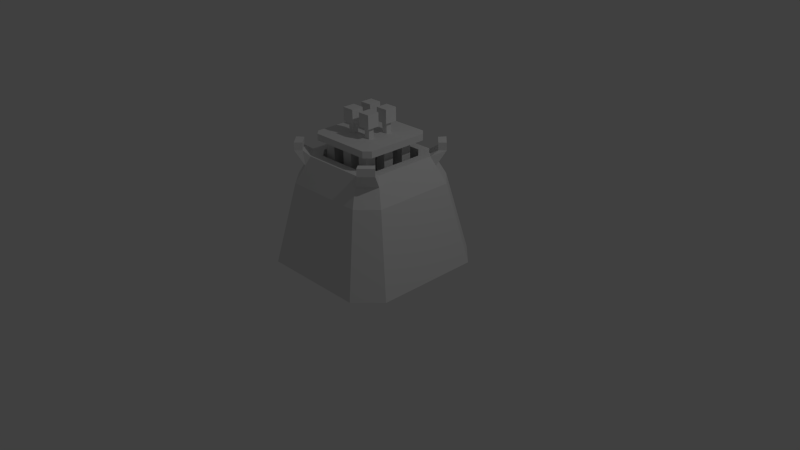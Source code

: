 # Source: Nuclear_lowpoly.blend  (saved by Blender 2.72.0; exported with 4.5.12 LTS)
import bpy
from mathutils import Matrix  # noqa: F401  (used for matrix-valued properties, if any)

bpy.ops.wm.read_factory_settings(use_empty=True)
scene = bpy.context.scene
scene.name = 'Scene'

# ---- collections
col_collection_1 = bpy.data.collections.new('Collection 1'); scene.collection.children.link(col_collection_1)

# ---- world
world_world = bpy.data.worlds.new('World'); scene.world = world_world
world_world.color = (0.05088, 0.05088, 0.05088)
world_world.use_sun_shadow = False
world_world.sun_shadow_jitter_overblur = 0.0
world_world.cycles.sampling_method = 'MANUAL'
world_world.cycles.sample_map_resolution = 256

# ---- cameras
cam_camera = bpy.data.cameras.new('Camera')
cam_camera.clip_end = 100.0
cam_camera.lens = 35.0
cam_camera.sensor_width = 32.0
cam_camera.sensor_height = 18.0
cam_camera.ortho_scale = 7.314
cam_camera.dof.focus_distance = 0.0
cam_camera.dof.aperture_fstop = 128.0

# ---- lights
light_lamp = bpy.data.lights.new('Lamp', 'POINT')
light_lamp.transmission_factor = 0.0
light_lamp.cutoff_distance = 30.0
light_lamp.energy = 100.0
light_lamp.shadow_buffer_clip_start = 1.001
light_lamp.shadow_soft_size = 0.1
light_lamp.shadow_maximum_resolution = 0.006
light_lamp.use_absolute_resolution = True
light_lamp.cycles.use_multiple_importance_sampling = False

# ---- meshes
me_cylinder_001 = bpy.data.meshes.new('Cylinder.001')
me_cylinder_001.from_pydata([(0.5091, 0.6456, 1.468), (0.6456, 0.5091, 1.468), (0.6456, -0.5091, 1.468), (0.5091, -0.6456, 1.468), (-0.5091, -0.6456, 1.468), (-0.6456, -0.5091, 1.468), (-0.6456, 0.5091, 1.468), (-0.5091, 0.6456, 1.468), (0.5743, 0.7237, 1.47), (-0.5743, 0.7237, 1.47), (-0.7237, 0.5743, 1.47), (-0.7237, -0.5743, 1.47), (-0.5743, -0.7237, 1.47), (0.5743, -0.7237, 1.47), (0.7237, -0.5743, 1.47), (0.7237, 0.5743, 1.47), (0.5077, 0.6442, 1.568), (0.6442, 0.5077, 1.568), (0.6442, -0.5077, 1.568), (0.5077, -0.6442, 1.568), (-0.5077, -0.6442, 1.568), (-0.6442, -0.5077, 1.568), (-0.6442, 0.5077, 1.568), (-0.5077, 0.6442, 1.568), (0.5729, 0.7223, 1.57), (-0.5729, 0.7223, 1.57), (-0.7223, 0.5729, 1.57), (-0.7223, -0.5729, 1.57), (-0.5729, -0.7223, 1.57), (0.5729, -0.7223, 1.57), (0.7223, -0.5729, 1.57), (0.7223, 0.5729, 1.57)], [], [(8, 0, 16, 24), (0, 1, 17, 16), (11, 12, 28, 27), (4, 5, 21, 20), (25, 26, 22, 23), (27, 28, 20, 21), (29, 30, 18, 19), (31, 24, 16, 17), (14, 2, 18, 30), (12, 4, 20, 28), (10, 6, 22, 26), (6, 7, 23, 22), (13, 14, 30, 29), (2, 3, 19, 18), (9, 10, 26, 25), (1, 15, 31, 17), (3, 13, 29, 19), (5, 11, 27, 21), (7, 9, 25, 23), (15, 8, 24, 31)])
me_cylinder_001.use_remesh_preserve_volume = False
me_cylinder_001.use_remesh_preserve_attributes = False
me_cylinder_001.use_mirror_vertex_groups = False
me_cylinder_001.update()
me_cube_002 = bpy.data.meshes.new('Cube.002')
me_cube_002.from_pydata([(-0.1028, 0.1028, 1.807), (-0.1028, 0.1766, 1.807), (-0.1766, 0.1766, 1.807), (-0.1766, 0.1028, 1.807), (-0.1028, 0.1028, 0.6733), (-0.1028, 0.1766, 0.6733), (-0.1766, 0.1766, 0.6733), (-0.1766, 0.1028, 0.6733), (-0.1028, -0.1766, 1.807), (-0.1028, -0.1028, 1.807), (-0.1766, -0.1028, 1.807), (-0.1766, -0.1766, 1.807), (-0.1028, -0.1766, 0.6733), (-0.1028, -0.1028, 0.6733), (-0.1766, -0.1028, 0.6733), (-0.1766, -0.1766, 0.6733), (0.1766, 0.1028, 1.807), (0.1766, 0.1766, 1.807), (0.1028, 0.1766, 1.807), (0.1028, 0.1028, 1.807), (0.1766, 0.1028, 0.6733), (0.1766, 0.1766, 0.6733), (0.1028, 0.1766, 0.6733), (0.1028, 0.1028, 0.6733), (0.1766, -0.1766, 1.807), (0.1766, -0.1028, 1.807), (0.1028, -0.1028, 1.807), (0.1028, -0.1766, 1.807), (0.1766, -0.1766, 0.6733), (0.1766, -0.1028, 0.6733), (0.1028, -0.1028, 0.6733), (0.1028, -0.1766, 0.6733), (-0.05934, 0.05934, 1.807), (-0.05934, 0.22, 1.807), (-0.22, 0.22, 1.807), (-0.22, 0.05934, 1.807), (-0.05934, -0.22, 1.807), (-0.05934, -0.05934, 1.807), (-0.22, -0.05934, 1.807), (-0.22, -0.22, 1.807), (0.22, 0.05934, 1.807), (0.22, 0.22, 1.807), (0.05934, 0.22, 1.807), (0.05934, 0.05934, 1.807), (0.22, -0.22, 1.807), (0.22, -0.05934, 1.807), (0.05934, -0.05934, 1.807), (0.05934, -0.22, 1.807), (-0.05934, 0.05934, 1.982), (-0.05934, 0.22, 1.982), (-0.22, 0.22, 1.982), (-0.22, 0.05934, 1.982), (-0.05934, -0.22, 1.982), (-0.05934, -0.05934, 1.982), (-0.22, -0.05934, 1.982), (-0.22, -0.22, 1.982), (0.22, 0.05934, 1.982), (0.22, 0.22, 1.982), (0.05934, 0.22, 1.982), (0.05934, 0.05934, 1.982), (0.22, -0.22, 1.982), (0.22, -0.05934, 1.982), (0.05934, -0.05934, 1.982), (0.05934, -0.22, 1.982)], [], [(4, 5, 1, 0), (5, 6, 2, 1), (6, 7, 3, 2), (7, 4, 0, 3), (17, 18, 42, 41), (12, 13, 9, 8), (13, 14, 10, 9), (14, 15, 11, 10), (15, 12, 8, 11), (10, 11, 39, 38), (20, 21, 17, 16), (21, 22, 18, 17), (22, 23, 19, 18), (23, 20, 16, 19), (26, 27, 47, 46), (28, 29, 25, 24), (29, 30, 26, 25), (30, 31, 27, 26), (31, 28, 24, 27), (11, 8, 36, 39), (47, 44, 60, 63), (36, 37, 53, 52), (38, 39, 55, 54), (40, 41, 57, 56), (1, 2, 34, 33), (24, 25, 45, 44), (8, 9, 37, 36), (19, 16, 40, 43), (3, 0, 32, 35), (18, 19, 43, 42), (2, 3, 35, 34), (25, 26, 46, 45), (9, 10, 38, 37), (16, 17, 41, 40), (0, 1, 33, 32), (27, 24, 44, 47), (48, 49, 50, 51), (52, 53, 54, 55), (56, 57, 58, 59), (60, 61, 62, 63), (34, 35, 51, 50), (45, 46, 62, 61), (32, 33, 49, 48), (43, 40, 56, 59), (41, 42, 58, 57), (39, 36, 52, 55), (37, 38, 54, 53), (35, 32, 48, 51), (46, 47, 63, 62), (33, 34, 50, 49), (44, 45, 61, 60), (42, 43, 59, 58)])
me_cube_002.use_remesh_preserve_volume = False
me_cube_002.use_remesh_preserve_attributes = False
me_cube_002.use_mirror_vertex_groups = False
me_cube_002.update()
me_cube_001 = bpy.data.meshes.new('Cube.001')
me_cube_001.from_pydata([(-0.2427, -0.2334, 0.01688), (-0.2427, -0.3708, 0.01688), (-0.3801, -0.3708, 0.01688), (-0.3801, -0.2334, 0.01688), (-0.2427, -0.2334, 1.58), (-0.2427, -0.3708, 1.58), (-0.3801, -0.3708, 1.58), (-0.3801, -0.2334, 1.58), (-0.2427, 0.046, 0.01688), (-0.2427, -0.09148, 0.01688), (-0.3801, -0.09148, 0.01688), (-0.3801, 0.046, 0.01688), (-0.2427, 0.046, 1.58), (-0.2427, -0.09148, 1.58), (-0.3801, -0.09148, 1.58), (-0.3801, 0.046, 1.58), (-0.2427, 0.3319, 0.01688), (-0.2427, 0.1944, 0.01688), (-0.3801, 0.1944, 0.01688), (-0.3801, 0.3319, 0.01688), (-0.2427, 0.3319, 1.58), (-0.2427, 0.1944, 1.58), (-0.3801, 0.1944, 1.58), (-0.3801, 0.3319, 1.58), (0.06269, -0.2334, 0.01688), (0.06269, -0.3708, 0.01688), (-0.07479, -0.3708, 0.01688), (-0.07479, -0.2334, 0.01688), (0.06269, -0.2334, 1.58), (0.06269, -0.3708, 1.58), (-0.07479, -0.3708, 1.58), (-0.07479, -0.2334, 1.58), (0.06269, 0.046, 0.01688), (0.06269, -0.09148, 0.01688), (-0.07479, -0.09148, 0.01688), (-0.07479, 0.046, 0.01688), (0.06269, 0.046, 1.58), (0.06269, -0.09148, 1.58), (-0.07479, -0.09148, 1.58), (-0.07479, 0.046, 1.58), (0.06269, 0.3319, 0.01688), (0.06269, 0.1944, 0.01688), (-0.07479, 0.1944, 0.01688), (-0.07479, 0.3319, 0.01688), (0.06269, 0.3319, 1.58), (0.06269, 0.1944, 1.58), (-0.07479, 0.1944, 1.58), (-0.07479, 0.3319, 1.58), (0.342, -0.2334, 0.01688), (0.342, -0.3708, 0.01688), (0.2046, -0.3708, 0.01688), (0.2046, -0.2334, 0.01688), (0.342, -0.2334, 1.58), (0.342, -0.3708, 1.58), (0.2046, -0.3708, 1.58), (0.2046, -0.2334, 1.58), (0.342, 0.046, 0.01688), (0.342, -0.09148, 0.01688), (0.2046, -0.09148, 0.01688), (0.2046, 0.046, 0.01688), (0.342, 0.046, 1.58), (0.342, -0.09148, 1.58), (0.2046, -0.09148, 1.58), (0.2046, 0.046, 1.58), (0.342, 0.3319, 0.01688), (0.342, 0.1944, 0.01688), (0.2046, 0.1944, 0.01688), (0.2046, 0.3319, 0.01688), (0.342, 0.3319, 1.58), (0.342, 0.1944, 1.58), (0.2046, 0.1944, 1.58), (0.2046, 0.3319, 1.58)], [], [(4, 5, 1, 0), (5, 6, 2, 1), (6, 7, 3, 2), (7, 4, 0, 3), (0, 1, 2, 3), (12, 13, 9, 8), (13, 14, 10, 9), (14, 15, 11, 10), (15, 12, 8, 11), (8, 9, 10, 11), (20, 21, 17, 16), (21, 22, 18, 17), (22, 23, 19, 18), (23, 20, 16, 19), (16, 17, 18, 19), (28, 29, 25, 24), (29, 30, 26, 25), (30, 31, 27, 26), (31, 28, 24, 27), (24, 25, 26, 27), (36, 37, 33, 32), (37, 38, 34, 33), (38, 39, 35, 34), (39, 36, 32, 35), (32, 33, 34, 35), (44, 45, 41, 40), (45, 46, 42, 41), (46, 47, 43, 42), (47, 44, 40, 43), (40, 41, 42, 43), (52, 53, 49, 48), (53, 54, 50, 49), (54, 55, 51, 50), (55, 52, 48, 51), (48, 49, 50, 51), (60, 61, 57, 56), (61, 62, 58, 57), (62, 63, 59, 58), (63, 60, 56, 59), (56, 57, 58, 59), (68, 69, 65, 64), (69, 70, 66, 65), (70, 71, 67, 66), (71, 68, 64, 67), (64, 65, 66, 67)])
me_cube_001.use_remesh_preserve_volume = False
me_cube_001.use_remesh_preserve_attributes = False
me_cube_001.use_mirror_vertex_groups = False
me_cube_001.update()
me_cube = bpy.data.meshes.new('Cube')
me_cube.from_pydata([(-0.4852, -0.4086, 1.665), (-0.4852, 0.4086, 1.665), (-0.4852, 0.4086, 1.579), (-0.4852, -0.4086, 1.579), (-0.4086, 0.4852, 1.665), (0.4086, 0.4852, 1.665), (0.4086, 0.4852, 1.579), (-0.4086, 0.4852, 1.579), (0.4852, 0.4086, 1.665), (0.4852, -0.4086, 1.665), (0.4852, -0.4086, 1.579), (0.4852, 0.4086, 1.579), (0.4086, -0.4852, 1.665), (-0.4086, -0.4852, 1.665), (-0.4086, -0.4852, 1.579), (0.4086, -0.4852, 1.579), (-0.4086, -0.4086, 1.579), (0.4086, -0.4086, 1.579), (-0.4086, 0.4086, 1.579), (0.4086, 0.4086, 1.579), (0.4086, -0.4086, 1.665), (-0.4086, -0.4086, 1.665), (0.4086, 0.4086, 1.665), (-0.4086, 0.4086, 1.665)], [], [(19, 6, 11), (23, 4, 1), (0, 1, 2, 3), (4, 5, 6, 7), (8, 9, 10, 11), (12, 13, 14, 15), (15, 17, 10), (17, 19, 11, 10), (3, 16, 14), (14, 16, 17, 15), (3, 2, 18, 16), (16, 18, 19, 17), (2, 7, 18), (18, 7, 6, 19), (21, 23, 1, 0), (9, 20, 12), (12, 20, 21, 13), (9, 8, 22, 20), (20, 22, 23, 21), (8, 5, 22), (22, 5, 4, 23), (0, 3, 14, 13), (21, 0, 13), (9, 12, 15, 10), (5, 8, 11, 6), (1, 4, 7, 2)])
me_cube.use_remesh_preserve_volume = False
me_cube.use_remesh_preserve_attributes = False
me_cube.use_mirror_vertex_groups = False
me_cube.update()
me_cylinder = bpy.data.meshes.new('Cylinder')
me_cylinder.from_pydata([(0.7, 1.0, 0.003131), (1.0, 0.7, 0.003131), (1.0, -0.7, 0.003131), (0.7, -1.0, 0.003131), (-0.7, -1.0, 0.003131), (-1.0, -0.7, 0.003131), (-1.0, 0.7, 0.003131), (-0.7, 1.0, 0.003131), (0.5357, 0.7653, 1.065), (0.7653, 0.5357, 1.065), (0.7653, -0.5357, 1.065), (0.5357, -0.7653, 1.065), (-0.5357, -0.7653, 1.065), (-0.7653, -0.5357, 1.065), (-0.7653, 0.5357, 1.065), (-0.5357, 0.7653, 1.065), (0.4198, 0.5998, 1.401), (0.5998, 0.4198, 1.401), (0.5998, -0.4198, 1.401), (0.4198, -0.5998, 1.401), (-0.4198, -0.5998, 1.401), (-0.5998, -0.4198, 1.401), (-0.5998, 0.4198, 1.401), (-0.4198, 0.5998, 1.401), (0.3355, 0.4793, 1.401), (0.4793, 0.3355, 1.401), (0.4793, -0.3355, 1.401), (0.3355, -0.4793, 1.401), (-0.3355, -0.4793, 1.401), (-0.4793, -0.3355, 1.401), (-0.4793, 0.3355, 1.401), (-0.3355, 0.4793, 1.401), (0.3355, 0.4793, 0.3291), (0.4793, 0.3355, 0.3291), (0.4793, -0.3355, 0.3291), (0.3355, -0.4793, 0.3291), (-0.3355, -0.4793, 0.3291), (-0.4793, -0.3355, 0.3291), (-0.4793, 0.3355, 0.3291), (-0.3355, 0.4793, 0.3291), (0.4596, 0.6566, 1.286), (-0.4596, 0.6566, 1.286), (-0.6566, 0.4596, 1.286), (-0.6566, -0.4596, 1.286), (-0.4596, -0.6566, 1.286), (0.4596, -0.6566, 1.286), (0.6566, -0.4596, 1.286), (0.6566, 0.4596, 1.286), (0.5091, 0.6456, 1.468), (0.6456, 0.5091, 1.468), (0.6456, -0.5091, 1.468), (0.5091, -0.6456, 1.468), (-0.5091, -0.6456, 1.468), (-0.6456, -0.5091, 1.468), (-0.6456, 0.5091, 1.468), (-0.5091, 0.6456, 1.468), (0.5743, 0.7237, 1.47), (-0.5743, 0.7237, 1.47), (-0.7237, 0.5743, 1.47), (-0.7237, -0.5743, 1.47), (-0.5743, -0.7237, 1.47), (0.5743, -0.7237, 1.47), (0.7237, -0.5743, 1.47), (0.7237, 0.5743, 1.47)], [], [(2, 10, 11, 3), (3, 11, 12, 4), (6, 14, 15, 7), (4, 12, 13, 5), (0, 8, 9, 1), (1, 9, 10, 2), (5, 13, 14, 6), (0, 1, 2, 3, 4, 5, 6, 7), (40, 41, 23, 16), (16, 23, 31, 24), (46, 18, 50, 62), (42, 43, 21, 22), (23, 41, 57, 55), (44, 45, 19, 20), (21, 43, 59, 53), (46, 47, 17, 18), (16, 17, 49, 48), (24, 31, 39, 32), (23, 22, 30, 31), (22, 21, 29, 30), (21, 20, 28, 29), (20, 19, 27, 28), (19, 18, 26, 27), (18, 17, 25, 26), (17, 16, 24, 25), (33, 32, 39, 38, 37, 36, 35, 34), (31, 30, 38, 39), (30, 29, 37, 38), (29, 28, 36, 37), (28, 27, 35, 36), (27, 26, 34, 35), (26, 25, 33, 34), (25, 24, 32, 33), (7, 15, 8, 0), (8, 15, 41, 40), (15, 14, 42, 41), (14, 13, 43, 42), (13, 12, 44, 43), (12, 11, 45, 44), (11, 10, 46, 45), (10, 9, 47, 46), (9, 8, 40, 47), (44, 20, 52, 60), (42, 22, 54, 58), (47, 40, 56, 63), (22, 23, 55, 54), (45, 46, 62, 61), (20, 21, 53, 52), (17, 47, 63, 49), (40, 16, 48, 56), (43, 44, 60, 59), (18, 19, 51, 50), (19, 45, 61, 51), (41, 42, 58, 57)])
me_cylinder.use_remesh_preserve_volume = False
me_cylinder.use_remesh_preserve_attributes = False
me_cylinder.use_mirror_vertex_groups = False
me_cylinder.update()

# ---- objects
ob_warninglights = bpy.data.objects.new('WarningLights', me_cylinder_001)
ob_controlrods = bpy.data.objects.new('ControlRods', me_cube_002)
ob_fuelrods = bpy.data.objects.new('FuelRods', me_cube_001)
ob_plate = bpy.data.objects.new('Plate', me_cube)
ob_reactor = bpy.data.objects.new('Reactor', me_cylinder)
ob_lamp = bpy.data.objects.new('Lamp', light_lamp)
ob_camera = bpy.data.objects.new('Camera', cam_camera)

# ---- transforms, parenting, visibility, modifiers, constraints
ob_warninglights.location = (0.0, 0.0, 0.0)
ob_warninglights.lineart.crease_threshold = 0.0
ob_controlrods.location = (0.0, 0.0, 0.0)
ob_controlrods.lineart.crease_threshold = 0.0
_vg = ob_controlrods.vertex_groups.new(name='Rod')
_vg = ob_controlrods.vertex_groups.new(name='Plate')
ob_fuelrods.location = (0.0, 0.0, 0.0)
ob_fuelrods.lineart.crease_threshold = 0.0
_vg = ob_fuelrods.vertex_groups.new(name='Rod')
_vg = ob_fuelrods.vertex_groups.new(name='Plate')
ob_plate.location = (0.0, 0.0, 0.0)
ob_plate.lineart.crease_threshold = 0.0
_vg = ob_plate.vertex_groups.new(name='Rod')
_vg = ob_plate.vertex_groups.new(name='Plate')
ob_reactor.location = (0.0, 0.0, 0.0)
ob_reactor.lineart.crease_threshold = 0.0
ob_lamp.location = (4.076, 1.005, 5.904)
ob_lamp.rotation_euler = (0.6503, 0.05522, 1.866)
ob_lamp.lock_rotations_4d = False
ob_lamp.empty_display_type = 'ARROWS'
ob_lamp.color = (0.0, 0.0, 0.0, 0.0)
ob_lamp.lineart.crease_threshold = 0.0
ob_camera.location = (7.481, -6.508, 5.344)
ob_camera.rotation_euler = (1.109, 0.01082, 0.8149)
ob_camera.lock_rotations_4d = False
ob_camera.empty_display_type = 'ARROWS'
ob_camera.color = (0.0, 0.0, 0.0, 0.0)
ob_camera.display_type = 'WIRE'
ob_camera.lineart.crease_threshold = 0.0

# ---- collection membership
col_collection_1.objects.link(ob_warninglights)
col_collection_1.objects.link(ob_controlrods)
col_collection_1.objects.link(ob_fuelrods)
col_collection_1.objects.link(ob_plate)
col_collection_1.objects.link(ob_reactor)
col_collection_1.objects.link(ob_lamp)
col_collection_1.objects.link(ob_camera)

# ---- scene / render settings (as saved in the file)
scene.camera = ob_camera
scene.frame_start = 1; scene.frame_end = 250; scene.frame_set(1)
scene.render.engine = 'BLENDER_EEVEE_NEXT'
scene.render.resolution_percentage = 50
scene.render.dither_intensity = 0.0
scene.cycles.use_denoising = False
scene.cycles.samples = 10
scene.cycles.sampling_pattern = 'TABULATED_SOBOL'
scene.cycles.light_sampling_threshold = 0.0
scene.cycles.use_adaptive_sampling = False
scene.cycles.use_light_tree = False
scene.cycles.blur_glossy = 0.0
scene.cycles.pixel_filter_type = 'GAUSSIAN'
scene.cycles.sample_clamp_indirect = 0.0
scene.view_settings.view_transform = 'Standard'
bpy.context.view_layer.update()
